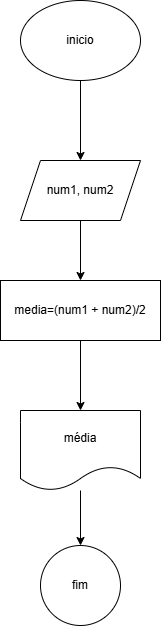

The diagram above was exported from draw.io. Its source (the exported page's mxGraphModel, read from the mxfile embedded in the PNG):
<mxGraphModel dx="1112" dy="469" grid="1" gridSize="10" guides="1" tooltips="1" connect="1" arrows="1" fold="1" page="1" pageScale="1" pageWidth="827" pageHeight="1169" math="0" shadow="0">
  <root>
    <mxCell id="0" />
    <mxCell id="1" parent="0" />
    <mxCell id="CXL5KGSdbKZm3m7loOPv-3" value="" style="edgeStyle=orthogonalEdgeStyle;rounded=0;orthogonalLoop=1;jettySize=auto;html=1;" edge="1" parent="1" source="CXL5KGSdbKZm3m7loOPv-1" target="CXL5KGSdbKZm3m7loOPv-2">
      <mxGeometry relative="1" as="geometry" />
    </mxCell>
    <mxCell id="CXL5KGSdbKZm3m7loOPv-1" value="inicio" style="ellipse;whiteSpace=wrap;html=1;" vertex="1" parent="1">
      <mxGeometry x="350" y="40" width="120" height="80" as="geometry" />
    </mxCell>
    <mxCell id="CXL5KGSdbKZm3m7loOPv-5" value="" style="edgeStyle=orthogonalEdgeStyle;rounded=0;orthogonalLoop=1;jettySize=auto;html=1;" edge="1" parent="1" source="CXL5KGSdbKZm3m7loOPv-2" target="CXL5KGSdbKZm3m7loOPv-4">
      <mxGeometry relative="1" as="geometry" />
    </mxCell>
    <mxCell id="CXL5KGSdbKZm3m7loOPv-2" value="num1, num2" style="shape=parallelogram;perimeter=parallelogramPerimeter;whiteSpace=wrap;html=1;fixedSize=1;" vertex="1" parent="1">
      <mxGeometry x="350" y="200" width="120" height="60" as="geometry" />
    </mxCell>
    <mxCell id="CXL5KGSdbKZm3m7loOPv-9" value="" style="edgeStyle=orthogonalEdgeStyle;rounded=0;orthogonalLoop=1;jettySize=auto;html=1;" edge="1" parent="1" source="CXL5KGSdbKZm3m7loOPv-4" target="CXL5KGSdbKZm3m7loOPv-8">
      <mxGeometry relative="1" as="geometry" />
    </mxCell>
    <mxCell id="CXL5KGSdbKZm3m7loOPv-4" value="media=(num1 + num2)/2" style="whiteSpace=wrap;html=1;" vertex="1" parent="1">
      <mxGeometry x="330" y="320" width="160" height="60" as="geometry" />
    </mxCell>
    <mxCell id="CXL5KGSdbKZm3m7loOPv-11" value="" style="edgeStyle=orthogonalEdgeStyle;rounded=0;orthogonalLoop=1;jettySize=auto;html=1;" edge="1" parent="1" source="CXL5KGSdbKZm3m7loOPv-8" target="CXL5KGSdbKZm3m7loOPv-10">
      <mxGeometry relative="1" as="geometry" />
    </mxCell>
    <mxCell id="CXL5KGSdbKZm3m7loOPv-8" value="média" style="shape=document;whiteSpace=wrap;html=1;boundedLbl=1;" vertex="1" parent="1">
      <mxGeometry x="350" y="450" width="120" height="80" as="geometry" />
    </mxCell>
    <mxCell id="CXL5KGSdbKZm3m7loOPv-10" value="fim" style="ellipse;whiteSpace=wrap;html=1;" vertex="1" parent="1">
      <mxGeometry x="370" y="585" width="80" height="80" as="geometry" />
    </mxCell>
  </root>
</mxGraphModel>